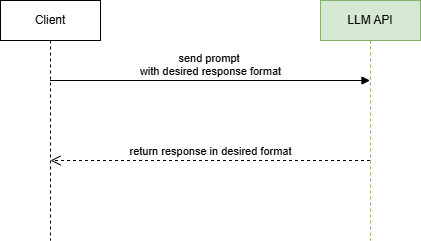

The diagram above was exported from draw.io. Its source (the exported page's mxGraphModel, read from the mxfile embedded in the PNG):
<mxGraphModel dx="272" dy="449" grid="1" gridSize="10" guides="1" tooltips="1" connect="1" arrows="1" fold="1" page="1" pageScale="1" pageWidth="850" pageHeight="1100" math="0" shadow="0">
  <root>
    <mxCell id="0" />
    <mxCell id="1" parent="0" />
    <mxCell id="7bV-YWdE4SNP33KC-X1z-2" value="Client" style="shape=umlLifeline;perimeter=lifelinePerimeter;whiteSpace=wrap;html=1;container=1;dropTarget=0;collapsible=0;recursiveResize=0;outlineConnect=0;portConstraint=eastwest;newEdgeStyle={&quot;curved&quot;:0,&quot;rounded&quot;:0};" parent="1" vertex="1">
      <mxGeometry x="920" y="40" width="100" height="240" as="geometry" />
    </mxCell>
    <mxCell id="7bV-YWdE4SNP33KC-X1z-3" value="LLM API" style="shape=umlLifeline;perimeter=lifelinePerimeter;whiteSpace=wrap;html=1;container=1;dropTarget=0;collapsible=0;recursiveResize=0;outlineConnect=0;portConstraint=eastwest;newEdgeStyle={&quot;curved&quot;:0,&quot;rounded&quot;:0};fillColor=#d5e8d4;strokeColor=#82b366;" parent="1" vertex="1">
      <mxGeometry x="1240" y="40" width="100" height="240" as="geometry" />
    </mxCell>
    <mxCell id="7bV-YWdE4SNP33KC-X1z-4" value="send prompt&amp;nbsp;&lt;br&gt;with desired response format" style="html=1;verticalAlign=bottom;endArrow=block;curved=0;rounded=0;" parent="1" edge="1">
      <mxGeometry width="80" relative="1" as="geometry">
        <mxPoint x="969.5" y="120" as="sourcePoint" />
        <mxPoint x="1289.5" y="120" as="targetPoint" />
        <mxPoint as="offset" />
      </mxGeometry>
    </mxCell>
    <mxCell id="7bV-YWdE4SNP33KC-X1z-5" value="return response in desired format" style="html=1;verticalAlign=bottom;endArrow=open;dashed=1;endSize=8;curved=0;rounded=0;" parent="1" source="7bV-YWdE4SNP33KC-X1z-3" edge="1">
      <mxGeometry x="0.0016" relative="1" as="geometry">
        <mxPoint x="1050" y="200" as="sourcePoint" />
        <mxPoint x="970" y="200" as="targetPoint" />
        <mxPoint as="offset" />
      </mxGeometry>
    </mxCell>
  </root>
</mxGraphModel>